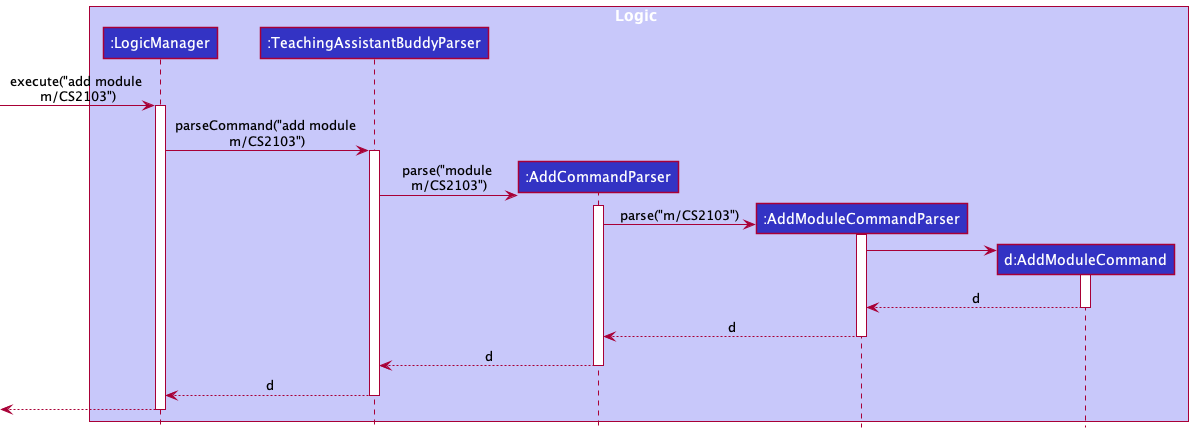

The diagram above was rendered by PlantUML. Its source (embedded in the PNG):
@startuml
!include ../style.puml

box Logic LOGIC_COLOR_T1
participant ":LogicManager" as LogicManager LOGIC_COLOR
participant ":TeachingAssistantBuddyParser" as TeachingAssistantBuddyParser LOGIC_COLOR
participant ":AddCommandParser" as AddCommandParser LOGIC_COLOR
participant ":AddModuleCommandParser" as AddModuleCommandParser LOGIC_COLOR
participant "d:AddModuleCommand" as AddModuleCommand LOGIC_COLOR
end box


[-> LogicManager : execute("add module \nm/CS2103")
activate LogicManager

LogicManager -> TeachingAssistantBuddyParser : parseCommand("add module \nm/CS2103")
activate TeachingAssistantBuddyParser

create AddCommandParser
TeachingAssistantBuddyParser -> AddCommandParser : parse("module \nm/CS2103")
activate AddCommandParser

create AddModuleCommandParser
AddCommandParser -> AddModuleCommandParser : parse("m/CS2103")
activate AddModuleCommandParser

create AddModuleCommand
AddModuleCommandParser -> AddModuleCommand
activate AddModuleCommand

AddModuleCommand --> AddModuleCommandParser : d
deactivate AddModuleCommand

AddModuleCommandParser --> AddCommandParser : d
deactivate AddModuleCommandParser

AddCommandParser --> TeachingAssistantBuddyParser : d
deactivate AddCommandParser

TeachingAssistantBuddyParser --> LogicManager : d
deactivate TeachingAssistantBuddyParser

[<--LogicManager
deactivate LogicManager
@enduml